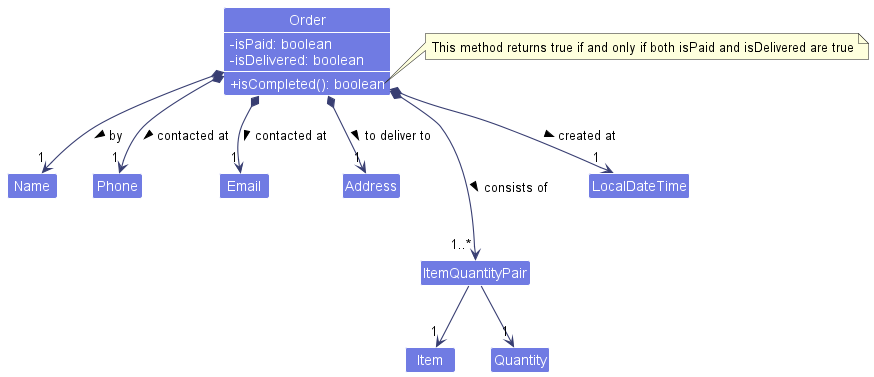

The diagram above was rendered by PlantUML. Its source (embedded in the PNG):
@startuml
!include style.puml
skinparam arrowThickness 1.1
skinparam arrowColor ORDER_MODEL_COLOR_T4
skinparam classBackgroundColor ORDER_MODEL_COLOR
hide empty members

Class Order {
    - isPaid: boolean
    - isDelivered: boolean
    + isCompleted(): boolean
}
Class Name
Class Phone
Class Email
Class Address
Class ItemQuantityPair
Class LocalDateTime
Class Item
Class Quantity

Order *--> "1" Name: by >
Order *--> "1" Phone: contacted at >
Order *--> "1" Email: contacted at >
Order *--> "1" Address: to deliver to >
Order *--> "1" LocalDateTime: created at >
Order *---> "1..*" ItemQuantityPair : consists of >
ItemQuantityPair --> "1" Item
ItemQuantityPair --> "1" Quantity

note right of Order::"isCompleted()"
    This method returns true if and only if both isPaid and isDelivered are true
end note
@enduml